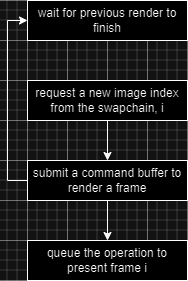

The diagram above was exported from draw.io. Its source (the exported page's mxGraphModel, read from the mxfile embedded in the PNG):
<mxGraphModel dx="2074" dy="1184" grid="1" gridSize="10" guides="1" tooltips="1" connect="1" arrows="1" fold="1" page="1" pageScale="1" pageWidth="850" pageHeight="1100" math="0" shadow="0">
  <root>
    <mxCell id="0" />
    <mxCell id="1" parent="0" />
    <mxCell id="-8lOmDzYfAmUo0BF21Zj-1" value="wait for previous render to finish" style="rounded=0;whiteSpace=wrap;html=1;" vertex="1" parent="1">
      <mxGeometry x="360" y="120" width="160" height="40" as="geometry" />
    </mxCell>
    <mxCell id="-8lOmDzYfAmUo0BF21Zj-7" style="edgeStyle=orthogonalEdgeStyle;rounded=0;orthogonalLoop=1;jettySize=auto;html=1;exitX=0.5;exitY=1;exitDx=0;exitDy=0;entryX=0.5;entryY=0;entryDx=0;entryDy=0;" edge="1" parent="1" source="-8lOmDzYfAmUo0BF21Zj-2" target="-8lOmDzYfAmUo0BF21Zj-4">
      <mxGeometry relative="1" as="geometry" />
    </mxCell>
    <mxCell id="-8lOmDzYfAmUo0BF21Zj-2" value="request a new image index from the swapchain, i" style="rounded=0;whiteSpace=wrap;html=1;" vertex="1" parent="1">
      <mxGeometry x="360" y="200" width="160" height="40" as="geometry" />
    </mxCell>
    <mxCell id="-8lOmDzYfAmUo0BF21Zj-6" style="edgeStyle=orthogonalEdgeStyle;rounded=0;orthogonalLoop=1;jettySize=auto;html=1;exitX=0;exitY=0.5;exitDx=0;exitDy=0;entryX=0;entryY=0.5;entryDx=0;entryDy=0;" edge="1" parent="1" source="-8lOmDzYfAmUo0BF21Zj-4" target="-8lOmDzYfAmUo0BF21Zj-1">
      <mxGeometry relative="1" as="geometry" />
    </mxCell>
    <mxCell id="-8lOmDzYfAmUo0BF21Zj-8" style="edgeStyle=orthogonalEdgeStyle;rounded=0;orthogonalLoop=1;jettySize=auto;html=1;exitX=0.5;exitY=1;exitDx=0;exitDy=0;entryX=0.5;entryY=0;entryDx=0;entryDy=0;" edge="1" parent="1" source="-8lOmDzYfAmUo0BF21Zj-4" target="-8lOmDzYfAmUo0BF21Zj-5">
      <mxGeometry relative="1" as="geometry" />
    </mxCell>
    <mxCell id="-8lOmDzYfAmUo0BF21Zj-4" value="submit a command buffer to render a frame" style="rounded=0;whiteSpace=wrap;html=1;" vertex="1" parent="1">
      <mxGeometry x="360" y="280" width="160" height="40" as="geometry" />
    </mxCell>
    <mxCell id="-8lOmDzYfAmUo0BF21Zj-5" value="queue the operation to present frame i" style="rounded=0;whiteSpace=wrap;html=1;" vertex="1" parent="1">
      <mxGeometry x="360" y="360" width="160" height="40" as="geometry" />
    </mxCell>
  </root>
</mxGraphModel>